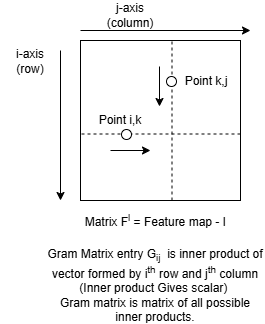

The diagram above was exported from draw.io. Its source (the exported page's mxGraphModel, read from the mxfile embedded in the PNG):
<mxGraphModel dx="1069" dy="570" grid="1" gridSize="10" guides="1" tooltips="1" connect="1" arrows="1" fold="1" page="1" pageScale="1" pageWidth="850" pageHeight="1100" math="0" shadow="0">
  <root>
    <mxCell id="0" />
    <mxCell id="1" parent="0" />
    <mxCell id="2" value="" style="whiteSpace=wrap;html=1;aspect=fixed;" vertex="1" parent="1">
      <mxGeometry x="280" y="200" width="160" height="160" as="geometry" />
    </mxCell>
    <mxCell id="3" value="i-axis (row)" style="text;html=1;align=center;verticalAlign=middle;whiteSpace=wrap;rounded=0;" vertex="1" parent="1">
      <mxGeometry x="200" y="206" width="60" height="30" as="geometry" />
    </mxCell>
    <mxCell id="4" value="j-axis (column)" style="text;html=1;align=center;verticalAlign=middle;whiteSpace=wrap;rounded=0;" vertex="1" parent="1">
      <mxGeometry x="300" y="160" width="60" height="30" as="geometry" />
    </mxCell>
    <mxCell id="5" value="" style="endArrow=classic;html=1;rounded=0;" edge="1" parent="1">
      <mxGeometry width="50" height="50" relative="1" as="geometry">
        <mxPoint x="260" y="210" as="sourcePoint" />
        <mxPoint x="260" y="360" as="targetPoint" />
      </mxGeometry>
    </mxCell>
    <mxCell id="6" value="" style="endArrow=classic;html=1;rounded=0;" edge="1" parent="1">
      <mxGeometry width="50" height="50" relative="1" as="geometry">
        <mxPoint x="280" y="190" as="sourcePoint" />
        <mxPoint x="450" y="190" as="targetPoint" />
      </mxGeometry>
    </mxCell>
    <mxCell id="7" value="" style="endArrow=classic;html=1;rounded=0;" edge="1" parent="1">
      <mxGeometry width="50" height="50" relative="1" as="geometry">
        <mxPoint x="359" y="226" as="sourcePoint" />
        <mxPoint x="359" y="266" as="targetPoint" />
      </mxGeometry>
    </mxCell>
    <mxCell id="8" value="Point i,k" style="text;html=1;align=center;verticalAlign=middle;whiteSpace=wrap;rounded=0;" vertex="1" parent="1">
      <mxGeometry x="290" y="265" width="60" height="30" as="geometry" />
    </mxCell>
    <mxCell id="9" value="Matrix F&lt;sup&gt;l&lt;/sup&gt; = Feature map - l" style="text;html=1;align=center;verticalAlign=middle;whiteSpace=wrap;rounded=0;" vertex="1" parent="1">
      <mxGeometry x="280" y="370" width="150" height="20" as="geometry" />
    </mxCell>
    <mxCell id="10" value="" style="endArrow=none;dashed=1;html=1;rounded=0;" edge="1" parent="1">
      <mxGeometry width="50" height="50" relative="1" as="geometry">
        <mxPoint x="371.5" y="360" as="sourcePoint" />
        <mxPoint x="371.5" y="200" as="targetPoint" />
      </mxGeometry>
    </mxCell>
    <mxCell id="11" value="" style="endArrow=none;dashed=1;html=1;rounded=0;" edge="1" parent="1">
      <mxGeometry width="50" height="50" relative="1" as="geometry">
        <mxPoint x="440" y="293.5" as="sourcePoint" />
        <mxPoint x="280" y="293.5" as="targetPoint" />
      </mxGeometry>
    </mxCell>
    <mxCell id="12" value="" style="ellipse;whiteSpace=wrap;html=1;aspect=fixed;" vertex="1" parent="1">
      <mxGeometry x="366" y="236" width="10" height="10" as="geometry" />
    </mxCell>
    <mxCell id="13" value="Point k,j" style="text;html=1;align=center;verticalAlign=middle;whiteSpace=wrap;rounded=0;" vertex="1" parent="1">
      <mxGeometry x="376" y="226" width="60" height="30" as="geometry" />
    </mxCell>
    <mxCell id="14" value="" style="endArrow=classic;html=1;rounded=0;" edge="1" parent="1">
      <mxGeometry width="50" height="50" relative="1" as="geometry">
        <mxPoint x="310" y="310" as="sourcePoint" />
        <mxPoint x="350" y="310" as="targetPoint" />
      </mxGeometry>
    </mxCell>
    <mxCell id="15" value="" style="ellipse;whiteSpace=wrap;html=1;aspect=fixed;" vertex="1" parent="1">
      <mxGeometry x="321" y="289" width="10" height="10" as="geometry" />
    </mxCell>
    <mxCell id="16" value="Gram Matrix entry G&lt;sub&gt;ij&lt;/sub&gt;&amp;nbsp;&amp;nbsp;is inner product of vector formed by i&lt;sup&gt;th&lt;/sup&gt; row and j&lt;sup&gt;th&lt;/sup&gt; column (Inner product Gives scalar)&amp;nbsp;&lt;div&gt;Gram matrix is matrix of all possible inner products.&lt;/div&gt;" style="text;html=1;align=center;verticalAlign=middle;whiteSpace=wrap;rounded=0;" vertex="1" parent="1">
      <mxGeometry x="245" y="430" width="220" height="30" as="geometry" />
    </mxCell>
  </root>
</mxGraphModel>